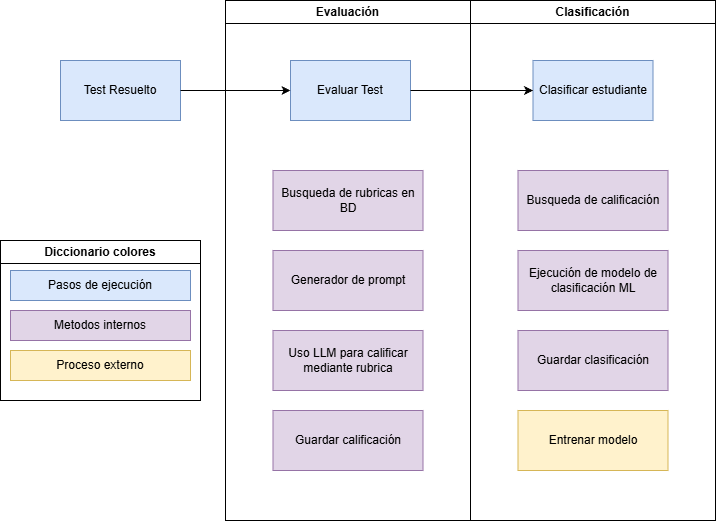

The diagram above was exported from draw.io. Its source (the exported page's mxGraphModel, read from the mxfile embedded in the PNG):
<mxGraphModel dx="832" dy="75" grid="1" gridSize="10" guides="1" tooltips="1" connect="1" arrows="1" fold="1" page="0" pageScale="1" pageWidth="850" pageHeight="1100" background="#FFFFFF" math="0" shadow="0">
  <root>
    <mxCell id="0" />
    <mxCell id="1" parent="0" />
    <mxCell id="21" value="Test Resuelto" style="rounded=0;whiteSpace=wrap;html=1;fillColor=#dae8fc;strokeColor=#6c8ebf;" vertex="1" parent="1">
      <mxGeometry x="430" y="500" width="120" height="60" as="geometry" />
    </mxCell>
    <mxCell id="22" value="Evaluar Test" style="rounded=0;whiteSpace=wrap;html=1;fillColor=#dae8fc;strokeColor=#6c8ebf;" vertex="1" parent="1">
      <mxGeometry x="660" y="500" width="120" height="60" as="geometry" />
    </mxCell>
    <mxCell id="29" value="" style="endArrow=classic;html=1;" edge="1" parent="1" source="21" target="22">
      <mxGeometry width="50" height="50" relative="1" as="geometry">
        <mxPoint x="810" y="750" as="sourcePoint" />
        <mxPoint x="860" y="700" as="targetPoint" />
      </mxGeometry>
    </mxCell>
    <mxCell id="30" value="Evaluación" style="swimlane;whiteSpace=wrap;html=1;" vertex="1" parent="1">
      <mxGeometry x="595" y="440" width="245" height="520" as="geometry" />
    </mxCell>
    <mxCell id="24" value="Generador de prompt" style="rounded=0;whiteSpace=wrap;html=1;fillColor=#e1d5e7;strokeColor=#9673a6;" vertex="1" parent="30">
      <mxGeometry x="47.5" y="250" width="150" height="60" as="geometry" />
    </mxCell>
    <mxCell id="25" value="Uso LLM para calificar mediante rubrica" style="rounded=0;whiteSpace=wrap;html=1;fillColor=#e1d5e7;strokeColor=#9673a6;" vertex="1" parent="30">
      <mxGeometry x="47.5" y="330" width="150" height="60" as="geometry" />
    </mxCell>
    <mxCell id="27" value="Guardar calificación" style="rounded=0;whiteSpace=wrap;html=1;fillColor=#e1d5e7;strokeColor=#9673a6;" vertex="1" parent="30">
      <mxGeometry x="47.5" y="410" width="150" height="60" as="geometry" />
    </mxCell>
    <mxCell id="23" value="Busqueda de rubricas en BD" style="rounded=0;whiteSpace=wrap;html=1;fillColor=#e1d5e7;strokeColor=#9673a6;" vertex="1" parent="30">
      <mxGeometry x="47.5" y="170" width="150" height="60" as="geometry" />
    </mxCell>
    <mxCell id="31" value="Clasificación" style="swimlane;whiteSpace=wrap;html=1;" vertex="1" parent="1">
      <mxGeometry x="840" y="440" width="245" height="520" as="geometry" />
    </mxCell>
    <mxCell id="28" value="Clasificar estudiante" style="rounded=0;whiteSpace=wrap;html=1;fillColor=#dae8fc;strokeColor=#6c8ebf;" vertex="1" parent="31">
      <mxGeometry x="62.5" y="60" width="120" height="60" as="geometry" />
    </mxCell>
    <mxCell id="36" value="Busqueda de calificación" style="rounded=0;whiteSpace=wrap;html=1;fillColor=#e1d5e7;strokeColor=#9673a6;" vertex="1" parent="31">
      <mxGeometry x="47.5" y="170" width="150" height="60" as="geometry" />
    </mxCell>
    <mxCell id="37" value="Ejecución de modelo de clasificación ML" style="rounded=0;whiteSpace=wrap;html=1;fillColor=#e1d5e7;strokeColor=#9673a6;" vertex="1" parent="31">
      <mxGeometry x="47.5" y="250" width="150" height="60" as="geometry" />
    </mxCell>
    <mxCell id="38" value="Guardar clasificación" style="rounded=0;whiteSpace=wrap;html=1;fillColor=#e1d5e7;strokeColor=#9673a6;" vertex="1" parent="31">
      <mxGeometry x="47.5" y="330" width="150" height="60" as="geometry" />
    </mxCell>
    <mxCell id="39" value="Entrenar modelo" style="rounded=0;whiteSpace=wrap;html=1;fillColor=#fff2cc;strokeColor=#d6b656;" vertex="1" parent="31">
      <mxGeometry x="47.5" y="410" width="150" height="60" as="geometry" />
    </mxCell>
    <mxCell id="35" value="" style="endArrow=classic;html=1;exitX=1;exitY=0.5;exitDx=0;exitDy=0;" edge="1" parent="1" source="22" target="28">
      <mxGeometry width="50" height="50" relative="1" as="geometry">
        <mxPoint x="810" y="610" as="sourcePoint" />
        <mxPoint x="860" y="560" as="targetPoint" />
      </mxGeometry>
    </mxCell>
    <mxCell id="40" value="Diccionario colores" style="swimlane;whiteSpace=wrap;html=1;" vertex="1" parent="1">
      <mxGeometry x="370" y="680" width="200" height="160" as="geometry" />
    </mxCell>
    <mxCell id="41" value="Pasos de ejecución" style="rounded=0;whiteSpace=wrap;html=1;fillColor=#dae8fc;strokeColor=#6c8ebf;" vertex="1" parent="40">
      <mxGeometry x="10" y="30" width="180" height="30" as="geometry" />
    </mxCell>
    <mxCell id="42" value="Metodos internos" style="rounded=0;whiteSpace=wrap;html=1;fillColor=#e1d5e7;strokeColor=#9673a6;" vertex="1" parent="40">
      <mxGeometry x="10" y="70" width="180" height="30" as="geometry" />
    </mxCell>
    <mxCell id="43" value="Proceso externo" style="rounded=0;whiteSpace=wrap;html=1;fillColor=#fff2cc;strokeColor=#d6b656;" vertex="1" parent="40">
      <mxGeometry x="10" y="110" width="180" height="30" as="geometry" />
    </mxCell>
  </root>
</mxGraphModel>